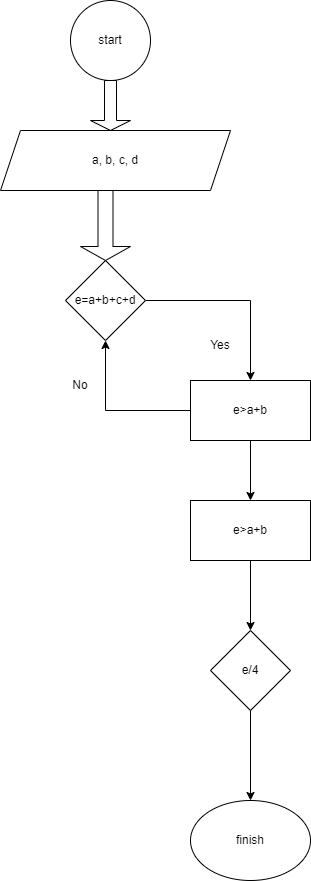

The diagram above was exported from draw.io. Its source (the exported page's mxGraphModel, read from the mxfile embedded in the PNG):
<mxGraphModel dx="497" dy="567" grid="1" gridSize="10" guides="1" tooltips="1" connect="1" arrows="1" fold="1" page="1" pageScale="1" pageWidth="827" pageHeight="1169" math="0" shadow="0">
  <root>
    <mxCell id="0" />
    <mxCell id="1" parent="0" />
    <mxCell id="TKmP0WK5CXx48CcZRfao-1" value="start" style="ellipse;whiteSpace=wrap;html=1;aspect=fixed;" parent="1" vertex="1">
      <mxGeometry x="200" y="50" width="80" height="80" as="geometry" />
    </mxCell>
    <mxCell id="TKmP0WK5CXx48CcZRfao-2" value="" style="shape=singleArrow;direction=south;whiteSpace=wrap;html=1;" parent="1" vertex="1">
      <mxGeometry x="220" y="130" width="40" height="50" as="geometry" />
    </mxCell>
    <mxCell id="TKmP0WK5CXx48CcZRfao-3" value="a, b, c, d" style="shape=parallelogram;perimeter=parallelogramPerimeter;whiteSpace=wrap;html=1;fixedSize=1;" parent="1" vertex="1">
      <mxGeometry x="130" y="180" width="230" height="60" as="geometry" />
    </mxCell>
    <mxCell id="BfOcgokWYC5EEcPMBgOo-2" value="" style="edgeStyle=orthogonalEdgeStyle;rounded=0;orthogonalLoop=1;jettySize=auto;html=1;" edge="1" parent="1" source="TKmP0WK5CXx48CcZRfao-4" target="BfOcgokWYC5EEcPMBgOo-1">
      <mxGeometry relative="1" as="geometry" />
    </mxCell>
    <mxCell id="TKmP0WK5CXx48CcZRfao-4" value="e=a+b+c+d" style="rhombus;whiteSpace=wrap;html=1;" parent="1" vertex="1">
      <mxGeometry x="195" y="310" width="80" height="80" as="geometry" />
    </mxCell>
    <mxCell id="TKmP0WK5CXx48CcZRfao-5" value="" style="shape=singleArrow;direction=south;whiteSpace=wrap;html=1;" parent="1" vertex="1">
      <mxGeometry x="210" y="240" width="50" height="70" as="geometry" />
    </mxCell>
    <mxCell id="BfOcgokWYC5EEcPMBgOo-13" style="edgeStyle=orthogonalEdgeStyle;rounded=0;orthogonalLoop=1;jettySize=auto;html=1;" edge="1" parent="1" source="BfOcgokWYC5EEcPMBgOo-1" target="TKmP0WK5CXx48CcZRfao-4">
      <mxGeometry relative="1" as="geometry" />
    </mxCell>
    <mxCell id="BfOcgokWYC5EEcPMBgOo-16" style="edgeStyle=orthogonalEdgeStyle;rounded=0;orthogonalLoop=1;jettySize=auto;html=1;" edge="1" parent="1" source="BfOcgokWYC5EEcPMBgOo-1" target="BfOcgokWYC5EEcPMBgOo-15">
      <mxGeometry relative="1" as="geometry" />
    </mxCell>
    <mxCell id="BfOcgokWYC5EEcPMBgOo-1" value="e&amp;gt;a+b" style="whiteSpace=wrap;html=1;" vertex="1" parent="1">
      <mxGeometry x="320" y="430" width="120" height="60" as="geometry" />
    </mxCell>
    <mxCell id="BfOcgokWYC5EEcPMBgOo-3" value="Yes" style="text;html=1;strokeColor=none;fillColor=none;align=center;verticalAlign=middle;whiteSpace=wrap;rounded=0;" vertex="1" parent="1">
      <mxGeometry x="320" y="380" width="60" height="30" as="geometry" />
    </mxCell>
    <mxCell id="BfOcgokWYC5EEcPMBgOo-14" value="No" style="text;html=1;strokeColor=none;fillColor=none;align=center;verticalAlign=middle;whiteSpace=wrap;rounded=0;" vertex="1" parent="1">
      <mxGeometry x="180" y="420" width="60" height="30" as="geometry" />
    </mxCell>
    <mxCell id="BfOcgokWYC5EEcPMBgOo-18" value="" style="edgeStyle=orthogonalEdgeStyle;rounded=0;orthogonalLoop=1;jettySize=auto;html=1;" edge="1" parent="1" source="BfOcgokWYC5EEcPMBgOo-15" target="BfOcgokWYC5EEcPMBgOo-17">
      <mxGeometry relative="1" as="geometry" />
    </mxCell>
    <mxCell id="BfOcgokWYC5EEcPMBgOo-15" value="e&amp;gt;a+b" style="whiteSpace=wrap;html=1;" vertex="1" parent="1">
      <mxGeometry x="320" y="550" width="120" height="60" as="geometry" />
    </mxCell>
    <mxCell id="BfOcgokWYC5EEcPMBgOo-20" value="" style="edgeStyle=orthogonalEdgeStyle;rounded=0;orthogonalLoop=1;jettySize=auto;html=1;" edge="1" parent="1" source="BfOcgokWYC5EEcPMBgOo-17" target="BfOcgokWYC5EEcPMBgOo-19">
      <mxGeometry relative="1" as="geometry" />
    </mxCell>
    <mxCell id="BfOcgokWYC5EEcPMBgOo-17" value="e/4" style="rhombus;whiteSpace=wrap;html=1;" vertex="1" parent="1">
      <mxGeometry x="340" y="680" width="80" height="80" as="geometry" />
    </mxCell>
    <mxCell id="BfOcgokWYC5EEcPMBgOo-19" value="finish" style="ellipse;whiteSpace=wrap;html=1;" vertex="1" parent="1">
      <mxGeometry x="320" y="850" width="120" height="80" as="geometry" />
    </mxCell>
  </root>
</mxGraphModel>